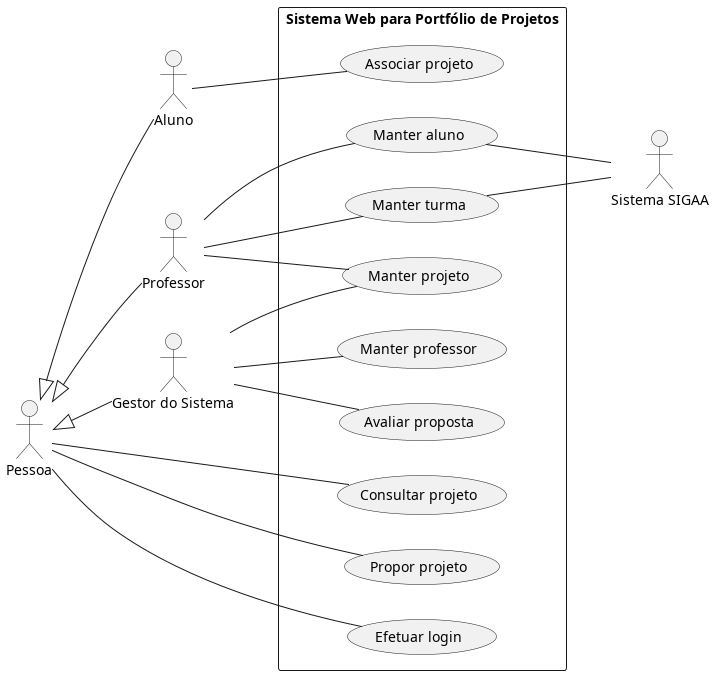

The diagram above was rendered by PlantUML. Its source (embedded in the PNG):
@startuml
left to right direction
' Atores
:Pessoa: as Pessoa
:Aluno: as Aluno
:Professor: as Professor
:Gestor do Sistema: as Gestor
:Sistema SIGAA: as SIGAA

' Extensões de atores
Pessoa <|-- Aluno
Pessoa <|-- Professor
Pessoa <|-- Gestor


rectangle "Sistema Web para Portfólio de Projetos" {
    (Consultar projeto) as ConsProj
    (Propor projeto) as PropProj
    (Manter projeto) as MantProj
    (Efetuar login) as EfetLog
    (Manter turma) as MantTurm
    (Manter professor) as MantProf
    (Manter aluno) as MantAlun
    (Avaliar proposta) as AvalProp
    (Associar projeto) as AssocProj
}

Aluno -- AssocProj

Pessoa -- ConsProj
Pessoa -- PropProj
Pessoa -- EfetLog

Professor -- MantAlun
Professor -- MantTurm
Professor -- MantProj

Gestor -- AvalProp
Gestor -- MantProj
Gestor -- MantProf

SIGAA -up- MantTurm
SIGAA -up- MantAlun
@enduml